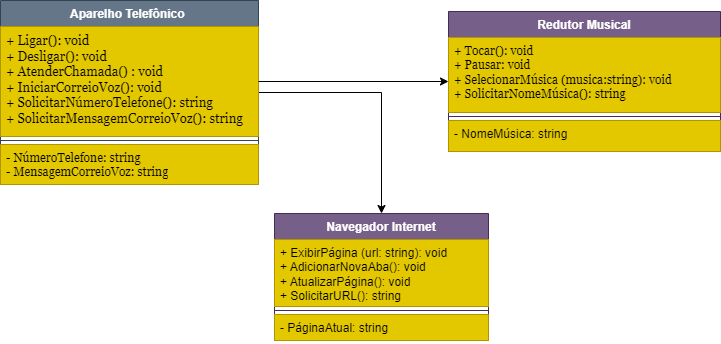

The diagram above was exported from draw.io. Its source (the exported page's mxGraphModel, read from the mxfile embedded in the PNG):
<mxGraphModel dx="794" dy="724" grid="0" gridSize="10" guides="1" tooltips="1" connect="1" arrows="1" fold="1" page="1" pageScale="1" pageWidth="827" pageHeight="1169" math="0" shadow="0">
  <root>
    <mxCell id="0" />
    <mxCell id="1" parent="0" />
    <mxCell id="cm3vUaZOtsWDD6McJqpT-22" style="edgeStyle=orthogonalEdgeStyle;rounded=0;orthogonalLoop=1;jettySize=auto;html=1;entryX=0.5;entryY=0;entryDx=0;entryDy=0;" edge="1" parent="1" source="cm3vUaZOtsWDD6McJqpT-2" target="cm3vUaZOtsWDD6McJqpT-18">
      <mxGeometry relative="1" as="geometry" />
    </mxCell>
    <mxCell id="cm3vUaZOtsWDD6McJqpT-2" value="&lt;font style=&quot;vertical-align: inherit;&quot;&gt;&lt;font style=&quot;vertical-align: inherit;&quot;&gt;Aparelho Telefônico&amp;nbsp;&lt;/font&gt;&lt;/font&gt;" style="swimlane;fontStyle=1;align=center;verticalAlign=top;childLayout=stackLayout;horizontal=1;startSize=26;horizontalStack=0;resizeParent=1;resizeParentMax=0;resizeLast=0;collapsible=1;marginBottom=0;whiteSpace=wrap;html=1;fillColor=#647687;fontColor=#ffffff;strokeColor=#314354;" vertex="1" parent="1">
      <mxGeometry x="47" y="268" width="258" height="184" as="geometry" />
    </mxCell>
    <object label="+ Ligar(): void&#10;+ Desligar(): void&#10;+ AtenderChamada() : void&#10;+ IniciarCorreioVoz(): void&#10;+ SolicitarNúmeroTelefone(): string&#10;+ SolicitarMensagemCorreioVoz(): string&#10;&#10;&#10;" placeholders="1" id="cm3vUaZOtsWDD6McJqpT-3">
      <mxCell style="text;strokeColor=#B09500;fillColor=#e3c800;align=left;verticalAlign=top;spacingLeft=4;spacingRight=4;overflow=hidden;rotatable=0;points=[[0,0.5],[1,0.5]];portConstraint=eastwest;whiteSpace=wrap;fontStyle=0;fontSize=13;fontFamily=Georgia;fontColor=#000000;" vertex="1" parent="cm3vUaZOtsWDD6McJqpT-2">
        <mxGeometry y="26" width="258" height="110" as="geometry" />
      </mxCell>
    </object>
    <mxCell id="cm3vUaZOtsWDD6McJqpT-4" value="" style="line;strokeWidth=1;fillColor=none;align=left;verticalAlign=middle;spacingTop=-1;spacingLeft=3;spacingRight=3;rotatable=0;labelPosition=right;points=[];portConstraint=eastwest;strokeColor=inherit;" vertex="1" parent="cm3vUaZOtsWDD6McJqpT-2">
      <mxGeometry y="136" width="258" height="8" as="geometry" />
    </mxCell>
    <mxCell id="cm3vUaZOtsWDD6McJqpT-5" value="- NúmeroTelefone: string&lt;div&gt;- MensagemCorreioVoz: string&lt;/div&gt;" style="text;strokeColor=#B09500;fillColor=#e3c800;align=left;verticalAlign=top;spacingLeft=4;spacingRight=4;overflow=hidden;rotatable=0;points=[[0,0.5],[1,0.5]];portConstraint=eastwest;whiteSpace=wrap;html=1;fontFamily=Georgia;fontColor=#000000;" vertex="1" parent="cm3vUaZOtsWDD6McJqpT-2">
      <mxGeometry y="144" width="258" height="40" as="geometry" />
    </mxCell>
    <mxCell id="cm3vUaZOtsWDD6McJqpT-11" value="Redutor Musical" style="swimlane;fontStyle=1;align=center;verticalAlign=top;childLayout=stackLayout;horizontal=1;startSize=26;horizontalStack=0;resizeParent=1;resizeParentMax=0;resizeLast=0;collapsible=1;marginBottom=0;whiteSpace=wrap;html=1;fillColor=#76608a;fontColor=#ffffff;strokeColor=#432D57;" vertex="1" parent="1">
      <mxGeometry x="495" y="279" width="272" height="140" as="geometry" />
    </mxCell>
    <mxCell id="cm3vUaZOtsWDD6McJqpT-12" value="+ Tocar(): void&lt;div&gt;+ Pausar: void&lt;/div&gt;&lt;div&gt;+ SelecionarMúsica (musica:string): void&lt;/div&gt;&lt;div&gt;+ SolicitarNomeMúsica(): string&lt;/div&gt;&lt;div&gt;&amp;nbsp;&lt;br&gt;&lt;div&gt;&lt;br&gt;&lt;/div&gt;&lt;/div&gt;" style="text;strokeColor=#B09500;fillColor=#e3c800;align=left;verticalAlign=top;spacingLeft=4;spacingRight=4;overflow=hidden;rotatable=0;points=[[0,0.5],[1,0.5]];portConstraint=eastwest;whiteSpace=wrap;html=1;fontFamily=Georgia;fontColor=#000000;" vertex="1" parent="cm3vUaZOtsWDD6McJqpT-11">
      <mxGeometry y="26" width="272" height="75" as="geometry" />
    </mxCell>
    <mxCell id="cm3vUaZOtsWDD6McJqpT-13" value="" style="line;strokeWidth=1;fillColor=none;align=left;verticalAlign=middle;spacingTop=-1;spacingLeft=3;spacingRight=3;rotatable=0;labelPosition=right;points=[];portConstraint=eastwest;strokeColor=inherit;" vertex="1" parent="cm3vUaZOtsWDD6McJqpT-11">
      <mxGeometry y="101" width="272" height="8" as="geometry" />
    </mxCell>
    <mxCell id="cm3vUaZOtsWDD6McJqpT-14" value="- NomeMúsica: string" style="text;strokeColor=#B09500;fillColor=#e3c800;align=left;verticalAlign=top;spacingLeft=4;spacingRight=4;overflow=hidden;rotatable=0;points=[[0,0.5],[1,0.5]];portConstraint=eastwest;whiteSpace=wrap;html=1;fontColor=#000000;" vertex="1" parent="cm3vUaZOtsWDD6McJqpT-11">
      <mxGeometry y="109" width="272" height="31" as="geometry" />
    </mxCell>
    <mxCell id="cm3vUaZOtsWDD6McJqpT-15" style="edgeStyle=orthogonalEdgeStyle;rounded=0;orthogonalLoop=1;jettySize=auto;html=1;entryX=0;entryY=0.5;entryDx=0;entryDy=0;" edge="1" parent="1" source="cm3vUaZOtsWDD6McJqpT-3" target="cm3vUaZOtsWDD6McJqpT-11">
      <mxGeometry relative="1" as="geometry" />
    </mxCell>
    <mxCell id="cm3vUaZOtsWDD6McJqpT-18" value="Navegador Internet" style="swimlane;fontStyle=1;align=center;verticalAlign=top;childLayout=stackLayout;horizontal=1;startSize=26;horizontalStack=0;resizeParent=1;resizeParentMax=0;resizeLast=0;collapsible=1;marginBottom=0;whiteSpace=wrap;html=1;fillColor=#76608a;fontColor=#ffffff;strokeColor=#432D57;" vertex="1" parent="1">
      <mxGeometry x="321" y="481" width="214" height="127" as="geometry" />
    </mxCell>
    <mxCell id="cm3vUaZOtsWDD6McJqpT-19" value="+ ExibirPágina (url: string): void&lt;div&gt;+ AdicionarNovaAba(): void&lt;/div&gt;&lt;div&gt;+ AtualizarPágina(): void&lt;/div&gt;&lt;div&gt;+ SolicitarURL(): string&amp;nbsp;&lt;/div&gt;" style="text;strokeColor=#B09500;fillColor=#e3c800;align=left;verticalAlign=top;spacingLeft=4;spacingRight=4;overflow=hidden;rotatable=0;points=[[0,0.5],[1,0.5]];portConstraint=eastwest;whiteSpace=wrap;html=1;fontColor=#000000;" vertex="1" parent="cm3vUaZOtsWDD6McJqpT-18">
      <mxGeometry y="26" width="214" height="67" as="geometry" />
    </mxCell>
    <mxCell id="cm3vUaZOtsWDD6McJqpT-20" value="" style="line;strokeWidth=1;fillColor=none;align=left;verticalAlign=middle;spacingTop=-1;spacingLeft=3;spacingRight=3;rotatable=0;labelPosition=right;points=[];portConstraint=eastwest;strokeColor=inherit;" vertex="1" parent="cm3vUaZOtsWDD6McJqpT-18">
      <mxGeometry y="93" width="214" height="8" as="geometry" />
    </mxCell>
    <mxCell id="cm3vUaZOtsWDD6McJqpT-21" value="- PáginaAtual: string" style="text;strokeColor=#B09500;fillColor=#e3c800;align=left;verticalAlign=top;spacingLeft=4;spacingRight=4;overflow=hidden;rotatable=0;points=[[0,0.5],[1,0.5]];portConstraint=eastwest;whiteSpace=wrap;html=1;fontColor=#000000;" vertex="1" parent="cm3vUaZOtsWDD6McJqpT-18">
      <mxGeometry y="101" width="214" height="26" as="geometry" />
    </mxCell>
  </root>
</mxGraphModel>